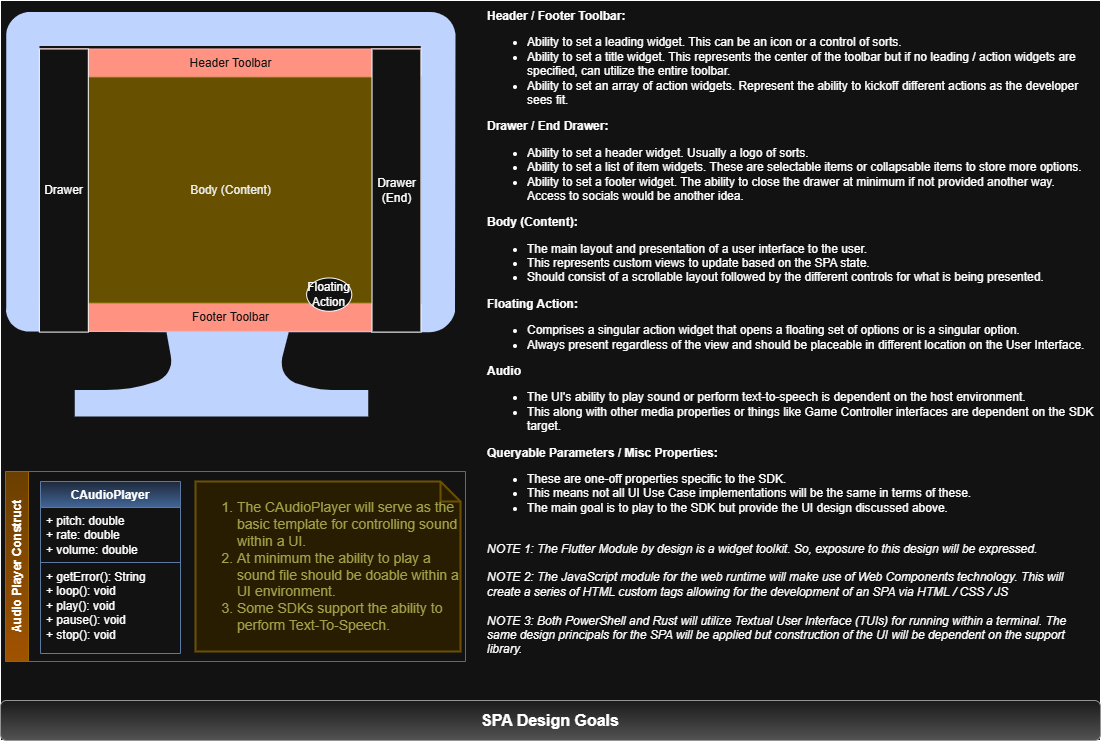

The diagram above was exported from draw.io. Its source (the exported page's mxGraphModel, read from the mxfile embedded in the PNG):
<mxGraphModel dx="1426" dy="762" grid="1" gridSize="10" guides="1" tooltips="1" connect="1" arrows="1" fold="1" page="1" pageScale="1" pageWidth="1100" pageHeight="850" math="0" shadow="0">
  <root>
    <mxCell id="flblFxKIMR_qx352Bb5Y-0" />
    <mxCell id="flblFxKIMR_qx352Bb5Y-1" parent="flblFxKIMR_qx352Bb5Y-0" />
    <mxCell id="d4ro02XE1xUzxWa_YiLR-0" value="" style="rounded=0;whiteSpace=wrap;html=1;" parent="flblFxKIMR_qx352Bb5Y-1" vertex="1">
      <mxGeometry width="1100" height="740" as="geometry" />
    </mxCell>
    <mxCell id="atpVr1oqDQXOKgO0sfFe-7" value="&lt;b&gt;Header / Footer Toolbar:&lt;/b&gt;&lt;div&gt;&lt;ul&gt;&lt;li&gt;Ability to set a leading widget. This can be an icon or a control of sorts.&lt;/li&gt;&lt;li&gt;Ability to set a title widget. This represents the center of the toolbar but if no leading / action widgets are specified, can utilize the entire toolbar.&lt;/li&gt;&lt;li&gt;Ability to set an array of action widgets. Represent the ability to kickoff different actions as the developer sees fit.&lt;/li&gt;&lt;/ul&gt;&lt;div&gt;&lt;b&gt;Drawer / End Drawer:&lt;/b&gt;&lt;/div&gt;&lt;/div&gt;&lt;div&gt;&lt;ul&gt;&lt;li&gt;Ability to set a header widget. Usually a logo of sorts.&lt;/li&gt;&lt;li&gt;Ability to set a list of item widgets. These are selectable items or collapsable items to store more options.&lt;/li&gt;&lt;li&gt;Ability to set a footer widget. The ability to close the drawer at minimum if not provided another way. Access to socials would be another idea.&lt;/li&gt;&lt;/ul&gt;&lt;div&gt;&lt;b&gt;Body (Content):&lt;/b&gt;&lt;/div&gt;&lt;/div&gt;&lt;div&gt;&lt;ul&gt;&lt;li&gt;The main layout and presentation of a user interface to the user.&lt;/li&gt;&lt;li&gt;This represents custom views to update based on the SPA state.&lt;/li&gt;&lt;li&gt;Should consist of a scrollable layout followed by the different controls for what is being presented.&lt;/li&gt;&lt;/ul&gt;&lt;div&gt;&lt;b&gt;Floating Action:&lt;/b&gt;&lt;/div&gt;&lt;/div&gt;&lt;div&gt;&lt;ul&gt;&lt;li&gt;Comprises a singular action widget that opens a floating set of options or is a singular option.&lt;/li&gt;&lt;li&gt;Always present regardless of the view and should be placeable in different location on the User Interface.&lt;/li&gt;&lt;/ul&gt;&lt;div&gt;&lt;b style=&quot;&quot;&gt;Audio&lt;/b&gt;&lt;/div&gt;&lt;div&gt;&lt;ul&gt;&lt;li&gt;The UI's ability to play sound or perform text-to-speech is dependent on the host environment.&lt;/li&gt;&lt;li&gt;This along with other media properties or things like Game Controller interfaces are dependent on the SDK target.&lt;/li&gt;&lt;/ul&gt;&lt;div&gt;&lt;b&gt;Queryable Parameters / Misc Properties:&lt;/b&gt;&lt;/div&gt;&lt;/div&gt;&lt;div&gt;&lt;ul&gt;&lt;li&gt;These are one-off properties specific to the SDK.&lt;/li&gt;&lt;li&gt;This means not all UI Use Case implementations will be the same in terms of these.&lt;/li&gt;&lt;li&gt;The main goal is to play to the SDK but provide the UI design discussed above.&lt;/li&gt;&lt;/ul&gt;&lt;/div&gt;&lt;div&gt;&lt;i&gt;&lt;br&gt;&lt;/i&gt;&lt;/div&gt;&lt;div&gt;&lt;i&gt;NOTE 1: The Flutter Module by design is a widget toolkit. So, exposure to this design will be expressed.&lt;/i&gt;&lt;/div&gt;&lt;/div&gt;&lt;div&gt;&lt;i&gt;&lt;br&gt;&lt;/i&gt;&lt;/div&gt;&lt;div&gt;&lt;i&gt;NOTE 2: The JavaScript module for the web runtime will make use of Web Components technology. This will create a series of HTML custom tags allowing for the development of an SPA via HTML / CSS / JS&lt;/i&gt;&lt;/div&gt;&lt;div&gt;&lt;i&gt;&lt;br&gt;&lt;/i&gt;&lt;/div&gt;&lt;div&gt;&lt;i&gt;NOTE 3: Both PowerShell and Rust will utilize Textual User Interface (TUIs) for running within a terminal. The same design principals for the SPA will be applied but construction of the UI will be dependent on the support library.&lt;/i&gt;&lt;/div&gt;" style="text;html=1;align=left;verticalAlign=top;whiteSpace=wrap;rounded=0;" parent="flblFxKIMR_qx352Bb5Y-1" vertex="1">
      <mxGeometry x="485" y="2" width="610" height="660" as="geometry" />
    </mxCell>
    <mxCell id="9jmFOsxGqjx4opGUJzPj-1" value="" style="group" parent="flblFxKIMR_qx352Bb5Y-1" vertex="1" connectable="0">
      <mxGeometry x="5" y="11" width="450" height="448" as="geometry" />
    </mxCell>
    <mxCell id="atpVr1oqDQXOKgO0sfFe-0" value="" style="sketch=0;aspect=fixed;pointerEvents=1;shadow=0;dashed=0;html=1;strokeColor=none;labelPosition=center;verticalLabelPosition=bottom;verticalAlign=top;align=center;fillColor=#00188D;shape=mxgraph.azure.computer" parent="9jmFOsxGqjx4opGUJzPj-1" vertex="1">
      <mxGeometry width="450" height="404.99849442938876" as="geometry" />
    </mxCell>
    <mxCell id="atpVr1oqDQXOKgO0sfFe-1" value="Header Toolbar" style="rounded=0;whiteSpace=wrap;html=1;fillColor=#e51400;fontColor=#ffffff;strokeColor=#B20000;" parent="9jmFOsxGqjx4opGUJzPj-1" vertex="1">
      <mxGeometry x="34.62812405901837" y="37.47211895910781" width="380.9093646492021" height="28.312267657992564" as="geometry" />
    </mxCell>
    <mxCell id="atpVr1oqDQXOKgO0sfFe-2" value="Footer Toolbar" style="rounded=0;whiteSpace=wrap;html=1;fillColor=#e51400;fontColor=#ffffff;strokeColor=#B20000;" parent="9jmFOsxGqjx4opGUJzPj-1" vertex="1">
      <mxGeometry x="34.54531767539898" y="291.4498141263941" width="380.9093646492021" height="28.312267657992564" as="geometry" />
    </mxCell>
    <mxCell id="atpVr1oqDQXOKgO0sfFe-3" value="Body (Content)" style="rounded=0;whiteSpace=wrap;html=1;fillColor=#e3c800;fontColor=#000000;strokeColor=#B09500;" parent="9jmFOsxGqjx4opGUJzPj-1" vertex="1">
      <mxGeometry x="34.54531767539898" y="65.78438661710037" width="380.9093646492021" height="225.6654275092937" as="geometry" />
    </mxCell>
    <mxCell id="atpVr1oqDQXOKgO0sfFe-4" value="Drawer" style="rounded=0;whiteSpace=wrap;html=1;" parent="9jmFOsxGqjx4opGUJzPj-1" vertex="1">
      <mxGeometry x="33.87533875338754" y="37.47211895910781" width="48.93104486600422" height="283.12267657992567" as="geometry" />
    </mxCell>
    <mxCell id="atpVr1oqDQXOKgO0sfFe-5" value="Drawer (End)" style="rounded=0;whiteSpace=wrap;html=1;" parent="9jmFOsxGqjx4opGUJzPj-1" vertex="1">
      <mxGeometry x="366.5236374585968" y="37.47211895910781" width="48.93104486600422" height="283.12267657992567" as="geometry" />
    </mxCell>
    <mxCell id="atpVr1oqDQXOKgO0sfFe-6" value="Floating Action" style="ellipse;whiteSpace=wrap;html=1;" parent="9jmFOsxGqjx4opGUJzPj-1" vertex="1">
      <mxGeometry x="301.11412225233363" y="266.46840148698885" width="45.16711833785005" height="33.30855018587361" as="geometry" />
    </mxCell>
    <mxCell id="ztgxjy0KuZmgkI1tb4Ai-0" value="Audio Player Construct" style="swimlane;horizontal=0;whiteSpace=wrap;html=1;fillColor=#ffcd28;gradientColor=#ffa500;strokeColor=#d79b00;" parent="flblFxKIMR_qx352Bb5Y-1" vertex="1">
      <mxGeometry x="5" y="471" width="460" height="190" as="geometry">
        <mxRectangle x="40" y="130" width="40" height="150" as="alternateBounds" />
      </mxGeometry>
    </mxCell>
    <mxCell id="ztgxjy0KuZmgkI1tb4Ai-1" value="&lt;ol&gt;&lt;li&gt;The CAudioPlayer will serve as the basic template for controlling sound within a UI.&lt;/li&gt;&lt;li&gt;At minimum the ability to play a sound file should be doable within a UI environment.&lt;/li&gt;&lt;li&gt;Some SDKs support the ability to perform Text-To-Speech.&lt;/li&gt;&lt;/ol&gt;" style="shape=note;strokeWidth=2;fontSize=14;size=20;whiteSpace=wrap;html=1;fillColor=#fff2cc;strokeColor=#d6b656;fontColor=#666600;align=left;" parent="ztgxjy0KuZmgkI1tb4Ai-0" vertex="1">
      <mxGeometry x="190" y="10" width="265" height="170" as="geometry" />
    </mxCell>
    <mxCell id="ztgxjy0KuZmgkI1tb4Ai-2" value="&lt;div&gt;&lt;span style=&quot;background-color: transparent; color: light-dark(rgb(0, 0, 0), rgb(255, 255, 255));&quot;&gt;CAudioPlayer&lt;/span&gt;&lt;/div&gt;" style="swimlane;fontStyle=1;align=center;verticalAlign=top;childLayout=stackLayout;horizontal=1;startSize=26;horizontalStack=0;resizeParent=1;resizeParentMax=0;resizeLast=0;collapsible=1;marginBottom=0;whiteSpace=wrap;html=1;fillColor=#dae8fc;gradientColor=#7ea6e0;strokeColor=#6c8ebf;" parent="ztgxjy0KuZmgkI1tb4Ai-0" vertex="1">
      <mxGeometry x="35" y="10" width="140" height="172" as="geometry" />
    </mxCell>
    <mxCell id="ztgxjy0KuZmgkI1tb4Ai-3" value="&lt;div&gt;&lt;span style=&quot;background-color: transparent; color: light-dark(rgb(0, 0, 0), rgb(255, 255, 255));&quot;&gt;+ pitch: double&lt;/span&gt;&lt;/div&gt;&lt;div&gt;+ rate: double&lt;/div&gt;&lt;div&gt;+ volume: double&lt;/div&gt;" style="text;strokeColor=none;fillColor=none;align=left;verticalAlign=top;spacingLeft=4;spacingRight=4;overflow=hidden;rotatable=0;points=[[0,0.5],[1,0.5]];portConstraint=eastwest;whiteSpace=wrap;html=1;" parent="ztgxjy0KuZmgkI1tb4Ai-2" vertex="1">
      <mxGeometry y="26" width="140" height="54" as="geometry" />
    </mxCell>
    <mxCell id="ztgxjy0KuZmgkI1tb4Ai-4" value="" style="line;strokeWidth=1;fillColor=none;align=left;verticalAlign=middle;spacingTop=-1;spacingLeft=3;spacingRight=3;rotatable=0;labelPosition=right;points=[];portConstraint=eastwest;strokeColor=inherit;" parent="ztgxjy0KuZmgkI1tb4Ai-2" vertex="1">
      <mxGeometry y="80" width="140" height="2" as="geometry" />
    </mxCell>
    <mxCell id="ztgxjy0KuZmgkI1tb4Ai-5" value="&lt;div&gt;+ getError(): String&lt;/div&gt;&lt;div&gt;+ loop(): void&lt;/div&gt;+ play(): void&lt;div&gt;+ pause(): void&lt;/div&gt;&lt;div&gt;+ stop(): void&lt;/div&gt;&lt;div&gt;&lt;br&gt;&lt;/div&gt;&lt;div&gt;&lt;br&gt;&lt;/div&gt;" style="text;strokeColor=none;fillColor=none;align=left;verticalAlign=top;spacingLeft=4;spacingRight=4;overflow=hidden;rotatable=0;points=[[0,0.5],[1,0.5]];portConstraint=eastwest;whiteSpace=wrap;html=1;" parent="ztgxjy0KuZmgkI1tb4Ai-2" vertex="1">
      <mxGeometry y="82" width="140" height="90" as="geometry" />
    </mxCell>
    <mxCell id="rWPhOR6PXqH3Iaio7rYA-0" value="SPA Design Goals" style="rounded=1;whiteSpace=wrap;html=1;fillColor=#f5f5f5;strokeColor=#666666;gradientColor=#b3b3b3;fontStyle=1;fontSize=16;" vertex="1" parent="flblFxKIMR_qx352Bb5Y-1">
      <mxGeometry y="700" width="1100" height="40" as="geometry" />
    </mxCell>
  </root>
</mxGraphModel>